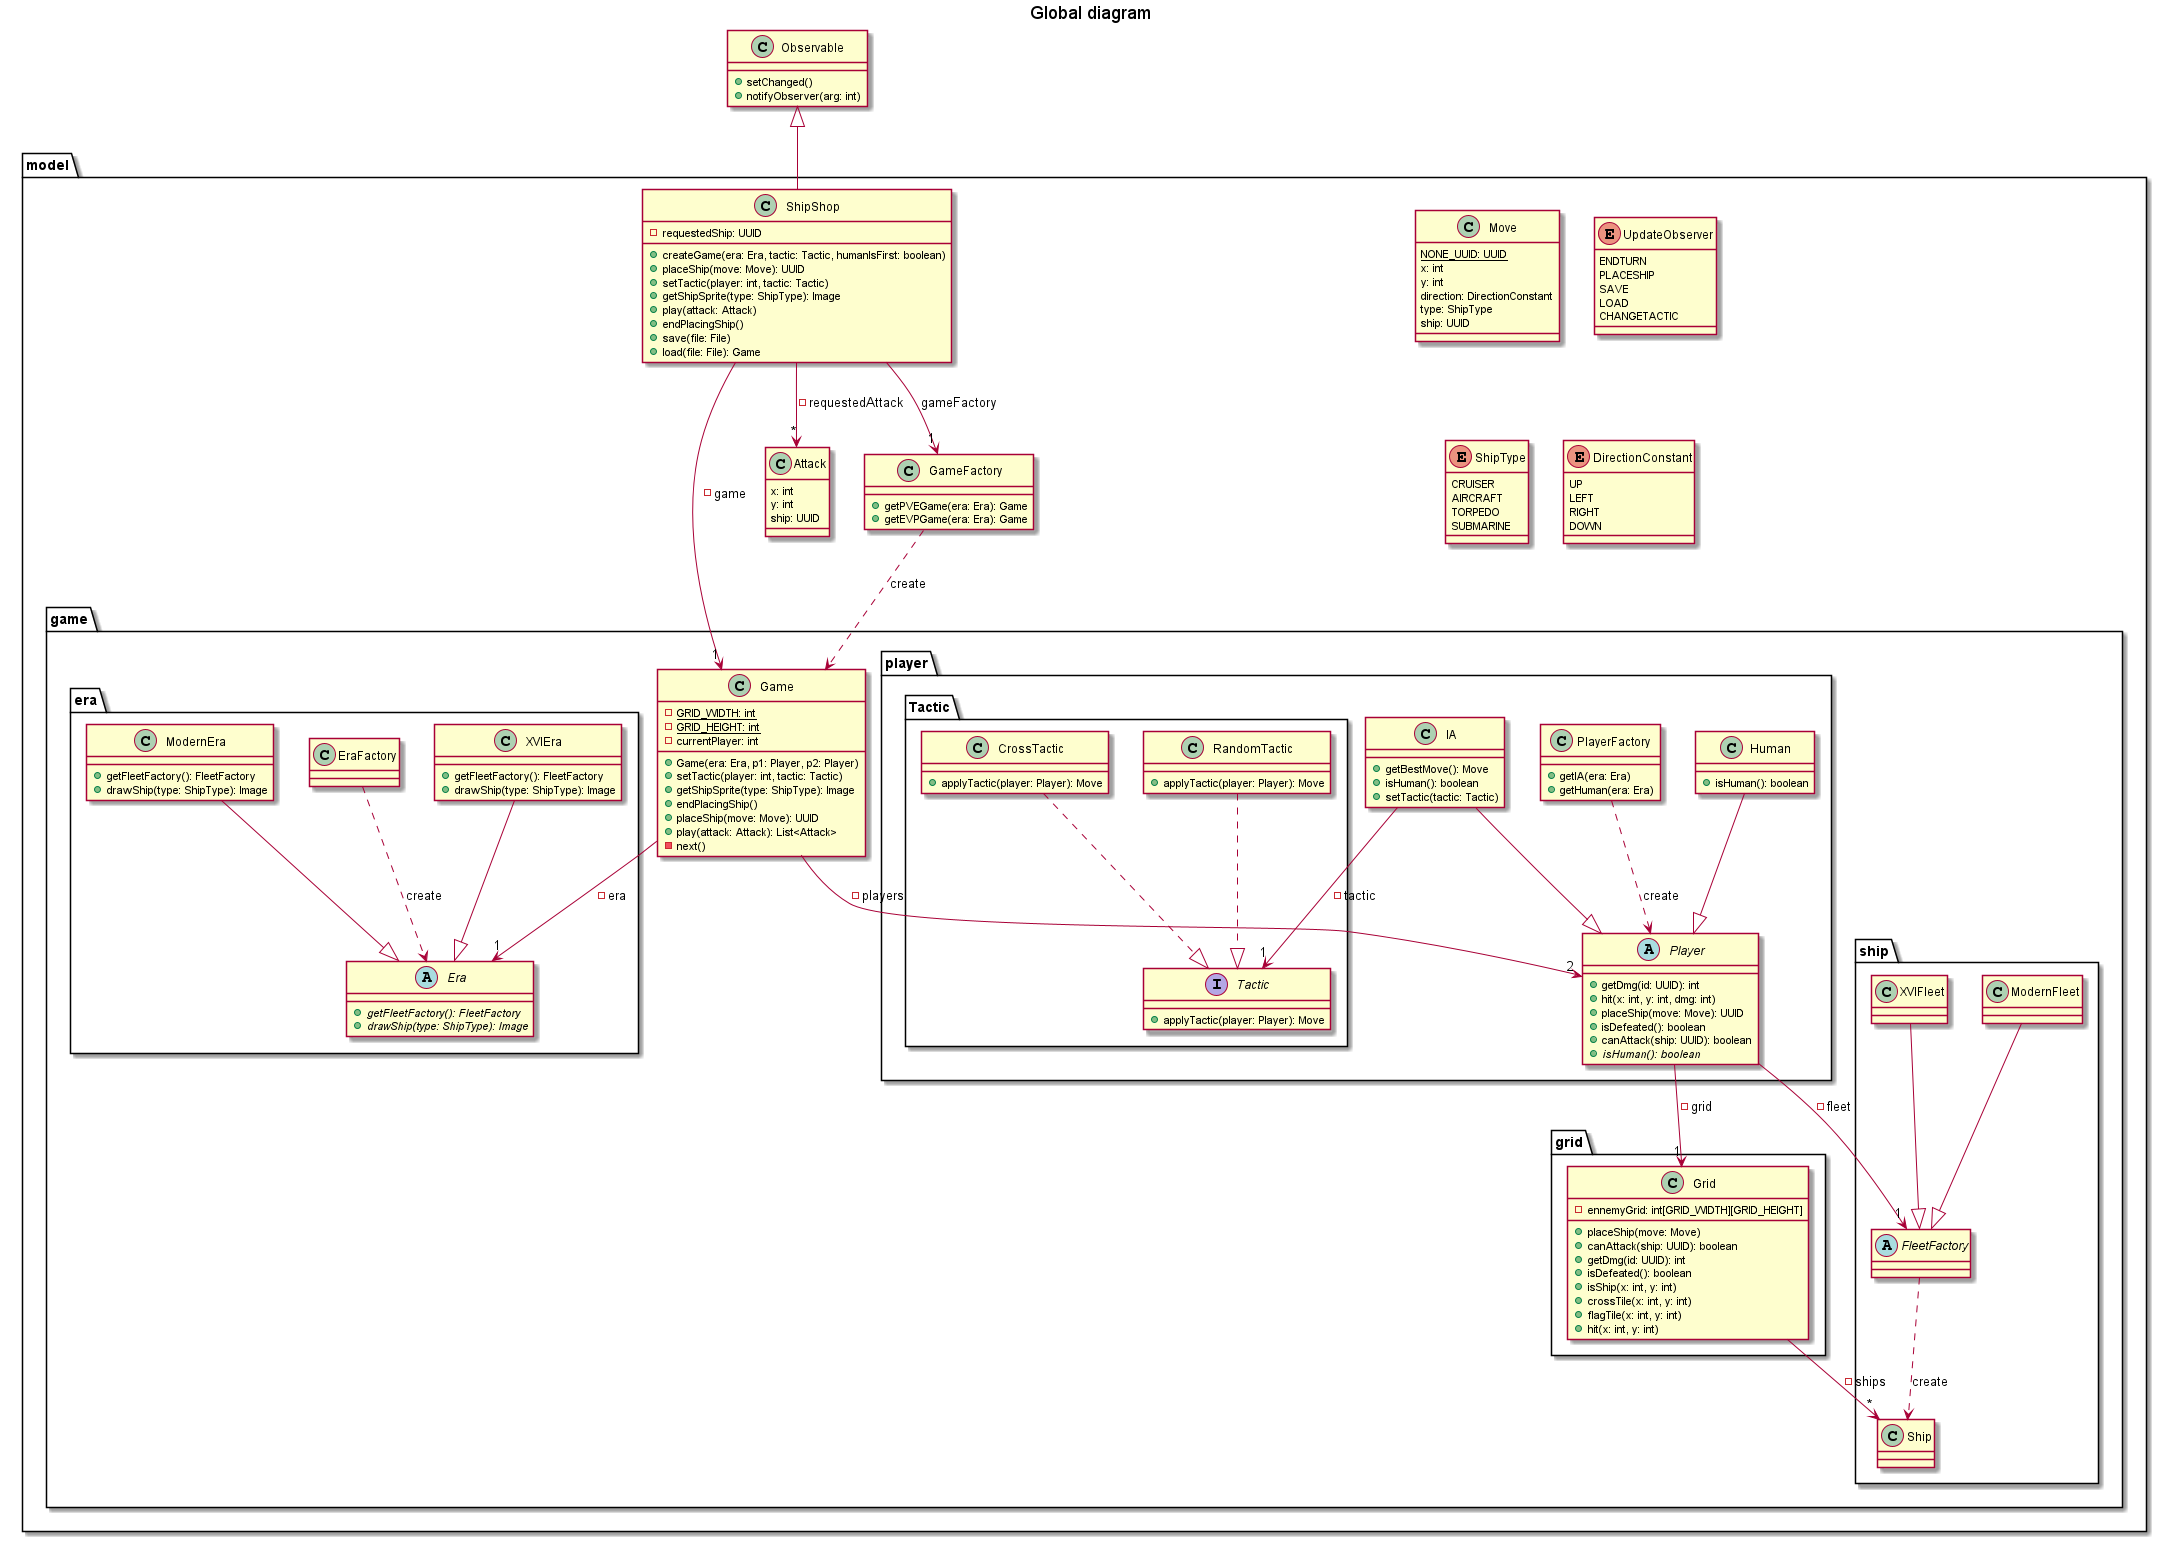

The diagram above was rendered by PlantUML. Its source (embedded in the PNG):
@startuml

title Global diagram

class Observable{
    + setChanged()
    + notifyObserver(arg: int)
}

package model{

    class Move{
        {static} NONE_UUID: UUID
        x: int
        y: int
        direction: DirectionConstant
        type: ShipType
        ship: UUID
    }

    class Attack{
        x: int
        y: int
        ship: UUID
    }

    class GameFactory{
        + getPVEGame(era: Era): Game
        + getEVPGame(era: Era): Game
    }

    enum UpdateObserver{
        ENDTURN
        PLACESHIP
        SAVE
        LOAD
        CHANGETACTIC
    }

    enum ShipType{
        CRUISER
        AIRCRAFT
        TORPEDO
        SUBMARINE
    }

    enum DirectionConstant{
        UP
        LEFT
        RIGHT
        DOWN
    }

    class ShipShop{
        - requestedShip: UUID
        + createGame(era: Era, tactic: Tactic, humanIsFirst: boolean)
        + placeShip(move: Move): UUID
        + setTactic(player: int, tactic: Tactic)
        + getShipSprite(type: ShipType): Image
        + play(attack: Attack)
        + endPlacingShip()
        + save(file: File)
        + load(file: File): Game
    }

    package game{

        package era{

            class EraFactory{

            }

            abstract Era{
                + {abstract} getFleetFactory(): FleetFactory
                + {abstract} drawShip(type: ShipType): Image
            }

            class ModernEra{
                + getFleetFactory(): FleetFactory
                + drawShip(type: ShipType): Image
            }

            class XVIEra{
                + getFleetFactory(): FleetFactory
                + drawShip(type: ShipType): Image
            }

        }

        class Game{
            - {static} GRID_WIDTH: int
            - {static} GRID_HEIGHT: int
            - currentPlayer: int
            + Game(era: Era, p1: Player, p2: Player)
            + setTactic(player: int, tactic: Tactic)
            + getShipSprite(type: ShipType): Image
            + endPlacingShip()
            + placeShip(move: Move): UUID
            + play(attack: Attack): List<Attack>
            - next()
        }

        package grid{

            class Grid{
                - ennemyGrid: int[GRID_WIDTH][GRID_HEIGHT]
                + placeShip(move: Move)
                + canAttack(ship: UUID): boolean
                + getDmg(id: UUID): int
                + isDefeated(): boolean
                + isShip(x: int, y: int)
                + crossTile(x: int, y: int)
                + flagTile(x: int, y: int)
                + hit(x: int, y: int)
            }

        }

        package ship{

            class Ship{

            }

            abstract FleetFactory{

            }

            class ModernFleet{

            }

            class XVIFleet{

            }

        }




        package player{

            class PlayerFactory{
                + getIA(era: Era)
                + getHuman(era: Era)
            }

            abstract Player{
                + getDmg(id: UUID): int
                + hit(x: int, y: int, dmg: int)
                + placeShip(move: Move): UUID
                + isDefeated(): boolean
                + canAttack(ship: UUID): boolean
                + {abstract} isHuman(): boolean
            }

            class Human{
                + isHuman(): boolean
            }

            class IA{
                + getBestMove(): Move
                + isHuman(): boolean
                + setTactic(tactic: Tactic)
            }

            package Tactic{

                interface Tactic{
                    + applyTactic(player: Player): Move
                }

                class RandomTactic{
                    + applyTactic(player: Player): Move
                }

                class CrossTactic{
                    + applyTactic(player: Player): Move
                }

            }

        }

    }

}


ShipShop --> "1" GameFactory: gameFactory
ShipShop --> "1" Game: - game
ShipShop -up-|> Observable

GameFactory ..> Game: create

Game --> "2" Player: - players

Grid --> "*" Ship: - ships

FleetFactory ..> Ship: "create"

PlayerFactory ..>  Player: "create"

Player --> "1" FleetFactory: - fleet
Player --> "1" Grid: - grid

ModernFleet --|> FleetFactory
XVIFleet --|> FleetFactory

Human --|> Player

IA --|> Player
IA --> "1" Tactic: - tactic

RandomTactic ..|> Tactic
CrossTactic ..|> Tactic

Game --> "1" Era: - era
EraFactory ..> Era: create

ShipShop --> "*" Attack: - requestedAttack

ModernEra --|> Era
XVIEra --|> Era

@enduml